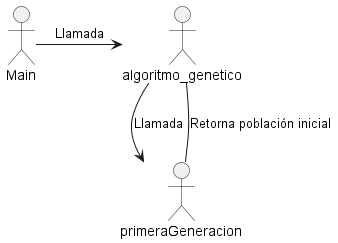

The diagram above was rendered by PlantUML. Its source (embedded in the PNG):
@startuml

actor Main

Main -> algoritmo_genetico : Llamada

algoritmo_genetico -> primeraGeneracion : Llamada
primeraGeneracion -- algoritmo_genetico : Retorna población inicial

' algoritmo_genetico -> ordenarPoblacion : Llamada
' ordenarPoblacion -- algoritmo_genetico : Retorna población ordenada

' algoritmo_genetico -> siguienteGeneracion : Llamada
' siguienteGeneracion -> cruzar : Llamada
' cruzar -- siguienteGeneracion : Retorna hijo
' siguienteGeneracion -- algoritmo_genetico : Retorna nueva generación

' algoritmo_genetico -> mutacion : Llamada
' mutacion -- algoritmo_genetico : Retorna población con mutaciones

' algoritmo_genetico -> ordenarPoblacion : Llamada
' ordenarPoblacion -- algoritmo_genetico : Retorna población ordenada

' algoritmo_genetico -> evaluarCromosoma : Llamada
' evaluarCromosoma -- algoritmo_genetico : Retorna fitness del mejor individuo

@enduml